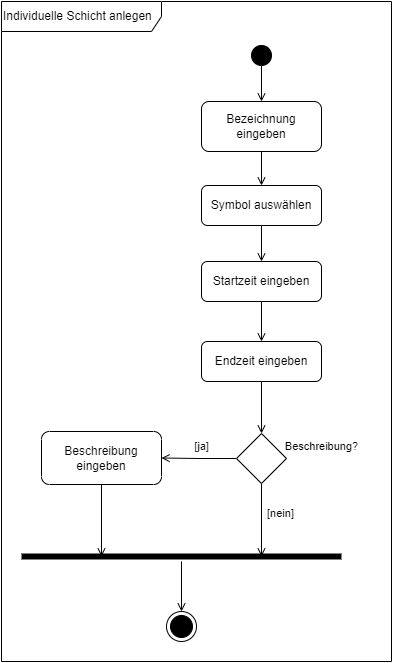

The diagram above was exported from draw.io. Its source (the exported page's mxGraphModel, read from the mxfile embedded in the PNG):
<mxGraphModel dx="1436" dy="727" grid="1" gridSize="10" guides="1" tooltips="1" connect="1" arrows="1" fold="1" page="1" pageScale="1" pageWidth="840" pageHeight="1000" math="0" shadow="0">
  <root>
    <mxCell id="0" />
    <mxCell id="1" parent="0" />
    <mxCell id="zQ9of0heOYMWUSIYJV7x-1" value="Individuelle Schicht anlegen" style="shape=umlFrame;whiteSpace=wrap;html=1;pointerEvents=0;width=160;height=30;align=left;" vertex="1" parent="1">
      <mxGeometry x="20" y="50" width="390" height="660" as="geometry" />
    </mxCell>
    <mxCell id="zQ9of0heOYMWUSIYJV7x-9" style="edgeStyle=orthogonalEdgeStyle;rounded=0;orthogonalLoop=1;jettySize=auto;html=1;entryX=0.5;entryY=0;entryDx=0;entryDy=0;endArrow=open;endFill=0;" edge="1" parent="1" source="zQ9of0heOYMWUSIYJV7x-2" target="zQ9of0heOYMWUSIYJV7x-4">
      <mxGeometry relative="1" as="geometry" />
    </mxCell>
    <mxCell id="zQ9of0heOYMWUSIYJV7x-2" value="" style="ellipse;fillColor=strokeColor;html=1;" vertex="1" parent="1">
      <mxGeometry x="270" y="94" width="20" height="20" as="geometry" />
    </mxCell>
    <mxCell id="zQ9of0heOYMWUSIYJV7x-10" style="edgeStyle=orthogonalEdgeStyle;rounded=0;orthogonalLoop=1;jettySize=auto;html=1;entryX=0.5;entryY=0;entryDx=0;entryDy=0;strokeColor=default;align=center;verticalAlign=middle;fontFamily=Helvetica;fontSize=11;fontColor=default;labelBackgroundColor=default;endArrow=open;endFill=0;" edge="1" parent="1" source="zQ9of0heOYMWUSIYJV7x-30" target="zQ9of0heOYMWUSIYJV7x-5">
      <mxGeometry relative="1" as="geometry" />
    </mxCell>
    <mxCell id="zQ9of0heOYMWUSIYJV7x-4" value="Bezeichnung eingeben" style="rounded=1;whiteSpace=wrap;html=1;" vertex="1" parent="1">
      <mxGeometry x="220" y="150" width="120" height="50" as="geometry" />
    </mxCell>
    <mxCell id="zQ9of0heOYMWUSIYJV7x-11" style="edgeStyle=orthogonalEdgeStyle;rounded=0;orthogonalLoop=1;jettySize=auto;html=1;entryX=0.5;entryY=0;entryDx=0;entryDy=0;strokeColor=default;align=center;verticalAlign=middle;fontFamily=Helvetica;fontSize=11;fontColor=default;labelBackgroundColor=default;endArrow=open;endFill=0;" edge="1" parent="1" source="zQ9of0heOYMWUSIYJV7x-5" target="zQ9of0heOYMWUSIYJV7x-6">
      <mxGeometry relative="1" as="geometry" />
    </mxCell>
    <mxCell id="zQ9of0heOYMWUSIYJV7x-5" value="Startzeit eingeben" style="rounded=1;whiteSpace=wrap;html=1;" vertex="1" parent="1">
      <mxGeometry x="220" y="310" width="120" height="40" as="geometry" />
    </mxCell>
    <mxCell id="zQ9of0heOYMWUSIYJV7x-12" style="edgeStyle=orthogonalEdgeStyle;rounded=0;orthogonalLoop=1;jettySize=auto;html=1;entryX=0.5;entryY=0;entryDx=0;entryDy=0;strokeColor=default;align=center;verticalAlign=middle;fontFamily=Helvetica;fontSize=11;fontColor=default;labelBackgroundColor=default;endArrow=open;endFill=0;" edge="1" parent="1" source="zQ9of0heOYMWUSIYJV7x-6" target="zQ9of0heOYMWUSIYJV7x-7">
      <mxGeometry relative="1" as="geometry" />
    </mxCell>
    <mxCell id="zQ9of0heOYMWUSIYJV7x-6" value="Endzeit eingeben" style="rounded=1;whiteSpace=wrap;html=1;" vertex="1" parent="1">
      <mxGeometry x="220" y="390" width="120" height="40" as="geometry" />
    </mxCell>
    <mxCell id="zQ9of0heOYMWUSIYJV7x-15" style="edgeStyle=orthogonalEdgeStyle;rounded=0;orthogonalLoop=1;jettySize=auto;html=1;entryX=0.75;entryY=0.5;entryDx=0;entryDy=0;strokeColor=default;align=center;verticalAlign=middle;fontFamily=Helvetica;fontSize=11;fontColor=default;labelBackgroundColor=default;endArrow=open;endFill=0;entryPerimeter=0;" edge="1" parent="1" source="zQ9of0heOYMWUSIYJV7x-7" target="zQ9of0heOYMWUSIYJV7x-21">
      <mxGeometry relative="1" as="geometry">
        <mxPoint x="280" y="590" as="targetPoint" />
      </mxGeometry>
    </mxCell>
    <mxCell id="zQ9of0heOYMWUSIYJV7x-16" style="edgeStyle=orthogonalEdgeStyle;rounded=0;orthogonalLoop=1;jettySize=auto;html=1;entryX=1;entryY=0.5;entryDx=0;entryDy=0;strokeColor=default;align=center;verticalAlign=middle;fontFamily=Helvetica;fontSize=11;fontColor=default;labelBackgroundColor=default;endArrow=open;endFill=0;" edge="1" parent="1" source="zQ9of0heOYMWUSIYJV7x-7" target="zQ9of0heOYMWUSIYJV7x-14">
      <mxGeometry relative="1" as="geometry" />
    </mxCell>
    <mxCell id="zQ9of0heOYMWUSIYJV7x-7" value="" style="rhombus;whiteSpace=wrap;html=1;" vertex="1" parent="1">
      <mxGeometry x="255" y="482" width="50" height="50" as="geometry" />
    </mxCell>
    <mxCell id="zQ9of0heOYMWUSIYJV7x-8" value="" style="ellipse;html=1;shape=endState;fillColor=strokeColor;" vertex="1" parent="1">
      <mxGeometry x="185" y="660" width="30" height="30" as="geometry" />
    </mxCell>
    <mxCell id="zQ9of0heOYMWUSIYJV7x-14" value="Beschreibung eingeben" style="rounded=1;whiteSpace=wrap;html=1;" vertex="1" parent="1">
      <mxGeometry x="60" y="480" width="120" height="53" as="geometry" />
    </mxCell>
    <mxCell id="zQ9of0heOYMWUSIYJV7x-26" style="edgeStyle=orthogonalEdgeStyle;rounded=0;orthogonalLoop=1;jettySize=auto;html=1;entryX=0.5;entryY=0;entryDx=0;entryDy=0;strokeColor=default;align=center;verticalAlign=middle;fontFamily=Helvetica;fontSize=11;fontColor=default;labelBackgroundColor=default;endArrow=open;endFill=0;" edge="1" parent="1" source="zQ9of0heOYMWUSIYJV7x-21" target="zQ9of0heOYMWUSIYJV7x-8">
      <mxGeometry relative="1" as="geometry" />
    </mxCell>
    <mxCell id="zQ9of0heOYMWUSIYJV7x-21" value="" style="shape=line;html=1;strokeWidth=6;strokeColor=#000000;align=center;verticalAlign=middle;fontFamily=Helvetica;fontSize=12;fontColor=default;labelBackgroundColor=default;fillColor=default;" vertex="1" parent="1">
      <mxGeometry x="40" y="600" width="320" height="10" as="geometry" />
    </mxCell>
    <mxCell id="zQ9of0heOYMWUSIYJV7x-23" style="edgeStyle=orthogonalEdgeStyle;rounded=0;orthogonalLoop=1;jettySize=auto;html=1;entryX=0.25;entryY=0.5;entryDx=0;entryDy=0;entryPerimeter=0;strokeColor=default;align=center;verticalAlign=middle;fontFamily=Helvetica;fontSize=11;fontColor=default;labelBackgroundColor=default;endArrow=open;endFill=0;" edge="1" parent="1" source="zQ9of0heOYMWUSIYJV7x-14" target="zQ9of0heOYMWUSIYJV7x-21">
      <mxGeometry relative="1" as="geometry" />
    </mxCell>
    <mxCell id="zQ9of0heOYMWUSIYJV7x-27" value="Beschreibung?" style="text;html=1;align=center;verticalAlign=middle;resizable=0;points=[];autosize=1;strokeColor=none;fillColor=none;fontFamily=Helvetica;fontSize=11;fontColor=default;labelBackgroundColor=default;" vertex="1" parent="1">
      <mxGeometry x="290" y="480" width="100" height="30" as="geometry" />
    </mxCell>
    <mxCell id="zQ9of0heOYMWUSIYJV7x-28" value="[ja]" style="text;html=1;align=center;verticalAlign=middle;resizable=0;points=[];autosize=1;strokeColor=none;fillColor=none;fontFamily=Helvetica;fontSize=11;fontColor=default;labelBackgroundColor=default;" vertex="1" parent="1">
      <mxGeometry x="200" y="480" width="40" height="30" as="geometry" />
    </mxCell>
    <mxCell id="zQ9of0heOYMWUSIYJV7x-29" value="[nein]" style="text;html=1;align=center;verticalAlign=middle;resizable=0;points=[];autosize=1;strokeColor=none;fillColor=none;fontFamily=Helvetica;fontSize=11;fontColor=default;labelBackgroundColor=default;" vertex="1" parent="1">
      <mxGeometry x="274" y="547" width="50" height="30" as="geometry" />
    </mxCell>
    <mxCell id="zQ9of0heOYMWUSIYJV7x-31" value="" style="edgeStyle=orthogonalEdgeStyle;rounded=0;orthogonalLoop=1;jettySize=auto;html=1;entryX=0.5;entryY=0;entryDx=0;entryDy=0;strokeColor=default;align=center;verticalAlign=middle;fontFamily=Helvetica;fontSize=11;fontColor=default;labelBackgroundColor=default;endArrow=open;endFill=0;" edge="1" parent="1" source="zQ9of0heOYMWUSIYJV7x-4" target="zQ9of0heOYMWUSIYJV7x-30">
      <mxGeometry relative="1" as="geometry">
        <mxPoint x="280" y="193" as="sourcePoint" />
        <mxPoint x="280" y="290" as="targetPoint" />
      </mxGeometry>
    </mxCell>
    <mxCell id="zQ9of0heOYMWUSIYJV7x-30" value="Symbol auswählen" style="rounded=1;whiteSpace=wrap;html=1;" vertex="1" parent="1">
      <mxGeometry x="220" y="234" width="120" height="40" as="geometry" />
    </mxCell>
  </root>
</mxGraphModel>